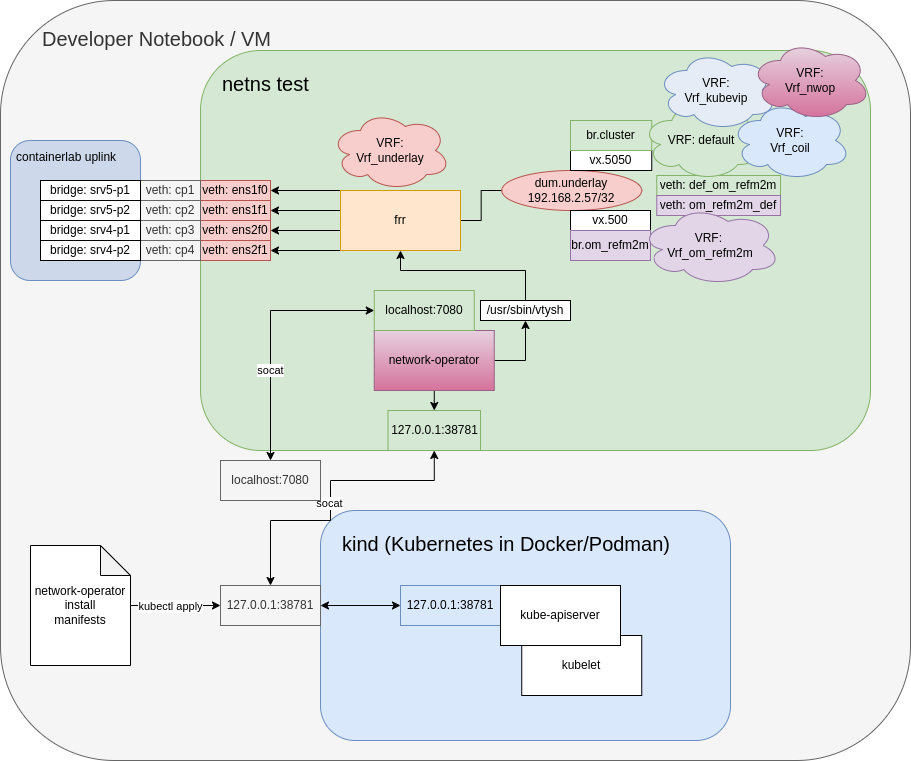

The diagram above was exported from draw.io. Its source (the exported page's mxGraphModel, read from the mxfile embedded in the PNG):
<mxGraphModel dx="1383" dy="878" grid="1" gridSize="10" guides="1" tooltips="1" connect="1" arrows="1" fold="1" page="1" pageScale="1" pageWidth="850" pageHeight="1100" math="0" shadow="0">
  <root>
    <mxCell id="0" />
    <mxCell id="1" parent="0" />
    <mxCell id="qMsLRq_LPOjLAS0bArvF-2" value="Developer Notebook / VM" style="rounded=1;whiteSpace=wrap;html=1;fillColor=#f5f5f5;strokeColor=#666666;verticalAlign=top;align=left;spacingTop=20;fontSize=20;spacingLeft=40;fontColor=#333333;" parent="1" vertex="1">
      <mxGeometry x="50" y="40" width="910" height="760" as="geometry" />
    </mxCell>
    <mxCell id="gz2Yi-kyLkoLTa3RXbDF-60" value="containerlab uplink" style="rounded=1;whiteSpace=wrap;html=1;fillColor=#cdd9ea;strokeColor=#6c8ebf;align=left;verticalAlign=top;spacingTop=3;spacingLeft=4;" vertex="1" parent="1">
      <mxGeometry x="60" y="180" width="130" height="140" as="geometry" />
    </mxCell>
    <mxCell id="qMsLRq_LPOjLAS0bArvF-3" value="netns test" style="rounded=1;whiteSpace=wrap;html=1;align=left;labelPosition=center;verticalLabelPosition=middle;verticalAlign=top;spacingTop=15;spacingLeft=20;fontSize=20;fillColor=#d5e8d4;strokeColor=#82b366;" parent="1" vertex="1">
      <mxGeometry x="250" y="90" width="670" height="400" as="geometry" />
    </mxCell>
    <mxCell id="gz2Yi-kyLkoLTa3RXbDF-2" value="&lt;font style=&quot;font-size: 20px;&quot;&gt;kind (Kubernetes in Docker/Podman)&lt;/font&gt;" style="rounded=1;whiteSpace=wrap;html=1;align=left;labelPosition=center;verticalLabelPosition=middle;verticalAlign=top;spacingTop=15;spacingLeft=20;fillColor=#dae8fc;strokeColor=#6c8ebf;" vertex="1" parent="1">
      <mxGeometry x="370" y="550" width="410" height="230" as="geometry" />
    </mxCell>
    <mxCell id="gz2Yi-kyLkoLTa3RXbDF-3" value="127.0.0.1:38781" style="rounded=0;whiteSpace=wrap;html=1;fillColor=#d5e8d4;strokeColor=#82b366;" vertex="1" parent="1">
      <mxGeometry x="437.5" y="450" width="92.5" height="40" as="geometry" />
    </mxCell>
    <mxCell id="gz2Yi-kyLkoLTa3RXbDF-5" style="edgeStyle=orthogonalEdgeStyle;rounded=0;orthogonalLoop=1;jettySize=auto;html=1;exitX=0.5;exitY=0;exitDx=0;exitDy=0;entryX=0.5;entryY=1;entryDx=0;entryDy=0;startArrow=classic;startFill=1;" edge="1" parent="1" source="gz2Yi-kyLkoLTa3RXbDF-4" target="gz2Yi-kyLkoLTa3RXbDF-3">
      <mxGeometry relative="1" as="geometry">
        <Array as="points">
          <mxPoint x="320" y="560" />
          <mxPoint x="380" y="560" />
          <mxPoint x="380" y="520" />
          <mxPoint x="484" y="520" />
        </Array>
      </mxGeometry>
    </mxCell>
    <mxCell id="gz2Yi-kyLkoLTa3RXbDF-28" value="socat" style="edgeLabel;html=1;align=center;verticalAlign=middle;resizable=0;points=[];" vertex="1" connectable="0" parent="gz2Yi-kyLkoLTa3RXbDF-5">
      <mxGeometry x="-0.05" y="1" relative="1" as="geometry">
        <mxPoint as="offset" />
      </mxGeometry>
    </mxCell>
    <mxCell id="gz2Yi-kyLkoLTa3RXbDF-44" style="edgeStyle=orthogonalEdgeStyle;rounded=0;orthogonalLoop=1;jettySize=auto;html=1;exitX=1;exitY=0.5;exitDx=0;exitDy=0;entryX=0;entryY=0.5;entryDx=0;entryDy=0;startArrow=classic;startFill=1;" edge="1" parent="1" source="gz2Yi-kyLkoLTa3RXbDF-4" target="gz2Yi-kyLkoLTa3RXbDF-43">
      <mxGeometry relative="1" as="geometry" />
    </mxCell>
    <mxCell id="gz2Yi-kyLkoLTa3RXbDF-4" value="127.0.0.1:38781" style="rounded=0;whiteSpace=wrap;html=1;fillColor=#f5f5f5;fontColor=#333333;strokeColor=#666666;" vertex="1" parent="1">
      <mxGeometry x="270" y="625" width="100" height="40" as="geometry" />
    </mxCell>
    <mxCell id="gz2Yi-kyLkoLTa3RXbDF-11" style="edgeStyle=orthogonalEdgeStyle;rounded=0;orthogonalLoop=1;jettySize=auto;html=1;exitX=0.5;exitY=1;exitDx=0;exitDy=0;entryX=0.5;entryY=0;entryDx=0;entryDy=0;" edge="1" parent="1" source="gz2Yi-kyLkoLTa3RXbDF-6" target="gz2Yi-kyLkoLTa3RXbDF-3">
      <mxGeometry relative="1" as="geometry">
        <mxPoint x="358.75" y="450" as="targetPoint" />
        <Array as="points">
          <mxPoint x="484" y="440" />
          <mxPoint x="484" y="440" />
        </Array>
      </mxGeometry>
    </mxCell>
    <mxCell id="gz2Yi-kyLkoLTa3RXbDF-13" style="edgeStyle=orthogonalEdgeStyle;rounded=0;orthogonalLoop=1;jettySize=auto;html=1;exitX=1;exitY=0.5;exitDx=0;exitDy=0;entryX=0.5;entryY=1;entryDx=0;entryDy=0;" edge="1" parent="1" source="gz2Yi-kyLkoLTa3RXbDF-6" target="gz2Yi-kyLkoLTa3RXbDF-12">
      <mxGeometry relative="1" as="geometry">
        <Array as="points">
          <mxPoint x="575" y="400" />
        </Array>
      </mxGeometry>
    </mxCell>
    <mxCell id="gz2Yi-kyLkoLTa3RXbDF-6" value="network-operator" style="rounded=0;whiteSpace=wrap;html=1;fillColor=#e6d0de;gradientColor=#d5739d;strokeColor=#996185;" vertex="1" parent="1">
      <mxGeometry x="423.75" y="370" width="120" height="60" as="geometry" />
    </mxCell>
    <mxCell id="gz2Yi-kyLkoLTa3RXbDF-8" value="veth: ens1f1" style="rounded=0;whiteSpace=wrap;html=1;fillColor=#f8cecc;strokeColor=#b85450;" vertex="1" parent="1">
      <mxGeometry x="250" y="240" width="70" height="20" as="geometry" />
    </mxCell>
    <mxCell id="gz2Yi-kyLkoLTa3RXbDF-9" value="veth: ens2f0" style="rounded=0;whiteSpace=wrap;html=1;fillColor=#f8cecc;strokeColor=#b85450;" vertex="1" parent="1">
      <mxGeometry x="250" y="260" width="70" height="20" as="geometry" />
    </mxCell>
    <mxCell id="gz2Yi-kyLkoLTa3RXbDF-20" style="edgeStyle=orthogonalEdgeStyle;rounded=0;orthogonalLoop=1;jettySize=auto;html=1;exitX=0;exitY=0;exitDx=0;exitDy=0;entryX=1;entryY=0.5;entryDx=0;entryDy=0;" edge="1" parent="1" source="gz2Yi-kyLkoLTa3RXbDF-10" target="gz2Yi-kyLkoLTa3RXbDF-16">
      <mxGeometry relative="1" as="geometry">
        <Array as="points">
          <mxPoint x="390" y="230" />
          <mxPoint x="390" y="230" />
        </Array>
      </mxGeometry>
    </mxCell>
    <mxCell id="gz2Yi-kyLkoLTa3RXbDF-21" style="edgeStyle=orthogonalEdgeStyle;rounded=0;orthogonalLoop=1;jettySize=auto;html=1;exitX=0;exitY=0.25;exitDx=0;exitDy=0;entryX=1;entryY=0.5;entryDx=0;entryDy=0;" edge="1" parent="1" source="gz2Yi-kyLkoLTa3RXbDF-10" target="gz2Yi-kyLkoLTa3RXbDF-8">
      <mxGeometry relative="1" as="geometry">
        <Array as="points">
          <mxPoint x="490" y="230" />
          <mxPoint x="390" y="230" />
          <mxPoint x="390" y="250" />
        </Array>
      </mxGeometry>
    </mxCell>
    <mxCell id="gz2Yi-kyLkoLTa3RXbDF-22" style="edgeStyle=orthogonalEdgeStyle;rounded=0;orthogonalLoop=1;jettySize=auto;html=1;exitX=0;exitY=0.5;exitDx=0;exitDy=0;entryX=1;entryY=0.5;entryDx=0;entryDy=0;" edge="1" parent="1" source="gz2Yi-kyLkoLTa3RXbDF-10" target="gz2Yi-kyLkoLTa3RXbDF-9">
      <mxGeometry relative="1" as="geometry">
        <Array as="points">
          <mxPoint x="490" y="250" />
          <mxPoint x="400" y="250" />
          <mxPoint x="400" y="270" />
        </Array>
      </mxGeometry>
    </mxCell>
    <mxCell id="gz2Yi-kyLkoLTa3RXbDF-23" style="edgeStyle=orthogonalEdgeStyle;rounded=0;orthogonalLoop=1;jettySize=auto;html=1;exitX=0;exitY=1;exitDx=0;exitDy=0;entryX=1;entryY=0.5;entryDx=0;entryDy=0;" edge="1" parent="1" source="gz2Yi-kyLkoLTa3RXbDF-10" target="gz2Yi-kyLkoLTa3RXbDF-15">
      <mxGeometry relative="1" as="geometry">
        <Array as="points">
          <mxPoint x="410" y="270" />
          <mxPoint x="410" y="290" />
        </Array>
      </mxGeometry>
    </mxCell>
    <mxCell id="gz2Yi-kyLkoLTa3RXbDF-56" style="edgeStyle=orthogonalEdgeStyle;rounded=0;orthogonalLoop=1;jettySize=auto;html=1;exitX=1;exitY=0.5;exitDx=0;exitDy=0;entryX=0;entryY=0.5;entryDx=0;entryDy=0;endArrow=none;endFill=0;" edge="1" parent="1" source="gz2Yi-kyLkoLTa3RXbDF-10" target="gz2Yi-kyLkoLTa3RXbDF-39">
      <mxGeometry relative="1" as="geometry" />
    </mxCell>
    <mxCell id="gz2Yi-kyLkoLTa3RXbDF-10" value="frr" style="rounded=0;whiteSpace=wrap;html=1;fillColor=#ffe6cc;strokeColor=#d79b00;" vertex="1" parent="1">
      <mxGeometry x="390" y="230" width="120" height="60" as="geometry" />
    </mxCell>
    <mxCell id="gz2Yi-kyLkoLTa3RXbDF-14" style="edgeStyle=orthogonalEdgeStyle;rounded=0;orthogonalLoop=1;jettySize=auto;html=1;exitX=0.5;exitY=0;exitDx=0;exitDy=0;entryX=0.5;entryY=1;entryDx=0;entryDy=0;" edge="1" parent="1" source="gz2Yi-kyLkoLTa3RXbDF-12" target="gz2Yi-kyLkoLTa3RXbDF-10">
      <mxGeometry relative="1" as="geometry">
        <Array as="points">
          <mxPoint x="575" y="310" />
          <mxPoint x="450" y="310" />
        </Array>
      </mxGeometry>
    </mxCell>
    <mxCell id="gz2Yi-kyLkoLTa3RXbDF-12" value="/usr/sbin/vtysh" style="rounded=0;whiteSpace=wrap;html=1;" vertex="1" parent="1">
      <mxGeometry x="530" y="340" width="90" height="20" as="geometry" />
    </mxCell>
    <mxCell id="gz2Yi-kyLkoLTa3RXbDF-15" value="veth: ens2f1" style="rounded=0;whiteSpace=wrap;html=1;fillColor=#f8cecc;strokeColor=#b85450;" vertex="1" parent="1">
      <mxGeometry x="250" y="280" width="70" height="20" as="geometry" />
    </mxCell>
    <mxCell id="gz2Yi-kyLkoLTa3RXbDF-16" value="veth: ens1f0" style="rounded=0;whiteSpace=wrap;html=1;fillColor=#f8cecc;strokeColor=#b85450;" vertex="1" parent="1">
      <mxGeometry x="250" y="220" width="70" height="20" as="geometry" />
    </mxCell>
    <mxCell id="gz2Yi-kyLkoLTa3RXbDF-25" value="localhost:7080" style="rounded=0;whiteSpace=wrap;html=1;fillColor=#d5e8d4;strokeColor=#82b366;" vertex="1" parent="1">
      <mxGeometry x="423.75" y="330" width="100" height="40" as="geometry" />
    </mxCell>
    <mxCell id="gz2Yi-kyLkoLTa3RXbDF-27" style="edgeStyle=orthogonalEdgeStyle;rounded=0;orthogonalLoop=1;jettySize=auto;html=1;entryX=0;entryY=0.5;entryDx=0;entryDy=0;startArrow=classic;startFill=1;" edge="1" parent="1" source="gz2Yi-kyLkoLTa3RXbDF-26" target="gz2Yi-kyLkoLTa3RXbDF-25">
      <mxGeometry relative="1" as="geometry">
        <Array as="points">
          <mxPoint x="320" y="350" />
        </Array>
      </mxGeometry>
    </mxCell>
    <mxCell id="gz2Yi-kyLkoLTa3RXbDF-29" value="socat" style="edgeLabel;html=1;align=center;verticalAlign=middle;resizable=0;points=[];" vertex="1" connectable="0" parent="gz2Yi-kyLkoLTa3RXbDF-27">
      <mxGeometry x="-0.2925" relative="1" as="geometry">
        <mxPoint as="offset" />
      </mxGeometry>
    </mxCell>
    <mxCell id="gz2Yi-kyLkoLTa3RXbDF-26" value="localhost:7080" style="rounded=0;whiteSpace=wrap;html=1;fillColor=#f5f5f5;fontColor=#333333;strokeColor=#666666;" vertex="1" parent="1">
      <mxGeometry x="270" y="500" width="100" height="40" as="geometry" />
    </mxCell>
    <mxCell id="gz2Yi-kyLkoLTa3RXbDF-31" value="veth: cp1" style="rounded=0;whiteSpace=wrap;html=1;fillColor=#f5f5f5;fontColor=#333333;strokeColor=#666666;" vertex="1" parent="1">
      <mxGeometry x="190" y="220" width="60" height="20" as="geometry" />
    </mxCell>
    <mxCell id="gz2Yi-kyLkoLTa3RXbDF-32" value="veth: cp2" style="rounded=0;whiteSpace=wrap;html=1;fillColor=#f5f5f5;fontColor=#333333;strokeColor=#666666;" vertex="1" parent="1">
      <mxGeometry x="190" y="240" width="60" height="20" as="geometry" />
    </mxCell>
    <mxCell id="gz2Yi-kyLkoLTa3RXbDF-33" value="veth: cp3" style="rounded=0;whiteSpace=wrap;html=1;fillColor=#f5f5f5;fontColor=#333333;strokeColor=#666666;" vertex="1" parent="1">
      <mxGeometry x="190" y="260" width="60" height="20" as="geometry" />
    </mxCell>
    <mxCell id="gz2Yi-kyLkoLTa3RXbDF-34" value="veth: cp4" style="rounded=0;whiteSpace=wrap;html=1;fillColor=#f5f5f5;fontColor=#333333;strokeColor=#666666;" vertex="1" parent="1">
      <mxGeometry x="190" y="280" width="60" height="20" as="geometry" />
    </mxCell>
    <mxCell id="gz2Yi-kyLkoLTa3RXbDF-35" value="bridge:&amp;nbsp;srv5-p1" style="rounded=0;whiteSpace=wrap;html=1;" vertex="1" parent="1">
      <mxGeometry x="90" y="220" width="100" height="20" as="geometry" />
    </mxCell>
    <mxCell id="gz2Yi-kyLkoLTa3RXbDF-36" value="bridge:&amp;nbsp;srv5-p2" style="rounded=0;whiteSpace=wrap;html=1;" vertex="1" parent="1">
      <mxGeometry x="90" y="240" width="100" height="20" as="geometry" />
    </mxCell>
    <mxCell id="gz2Yi-kyLkoLTa3RXbDF-37" value="bridge:&amp;nbsp;srv4-p1" style="rounded=0;whiteSpace=wrap;html=1;" vertex="1" parent="1">
      <mxGeometry x="90" y="260" width="100" height="20" as="geometry" />
    </mxCell>
    <mxCell id="gz2Yi-kyLkoLTa3RXbDF-38" value="bridge:&amp;nbsp;srv4-p2" style="rounded=0;whiteSpace=wrap;html=1;" vertex="1" parent="1">
      <mxGeometry x="90" y="280" width="100" height="20" as="geometry" />
    </mxCell>
    <mxCell id="gz2Yi-kyLkoLTa3RXbDF-39" value="dum.underlay&lt;br&gt;192.168.2.57/32" style="ellipse;whiteSpace=wrap;html=1;fillColor=#f8cecc;strokeColor=#b85450;" vertex="1" parent="1">
      <mxGeometry x="551.25" y="210" width="140" height="40" as="geometry" />
    </mxCell>
    <mxCell id="gz2Yi-kyLkoLTa3RXbDF-42" value="vx.5050" style="square;whiteSpace=wrap;html=1;" vertex="1" parent="1">
      <mxGeometry x="620" y="190" width="81.25" height="20" as="geometry" />
    </mxCell>
    <mxCell id="gz2Yi-kyLkoLTa3RXbDF-43" value="127.0.0.1:38781" style="rounded=0;whiteSpace=wrap;html=1;fillColor=#dae8fc;strokeColor=#6c8ebf;" vertex="1" parent="1">
      <mxGeometry x="450" y="625" width="100" height="40" as="geometry" />
    </mxCell>
    <mxCell id="gz2Yi-kyLkoLTa3RXbDF-46" value="br.cluster" style="rounded=0;whiteSpace=wrap;html=1;fillColor=#d5e8d4;strokeColor=#82b366;" vertex="1" parent="1">
      <mxGeometry x="620" y="160" width="81.25" height="30" as="geometry" />
    </mxCell>
    <mxCell id="gz2Yi-kyLkoLTa3RXbDF-41" value="vx.500" style="square;whiteSpace=wrap;html=1;" vertex="1" parent="1">
      <mxGeometry x="620" y="250" width="80" height="20" as="geometry" />
    </mxCell>
    <mxCell id="gz2Yi-kyLkoLTa3RXbDF-52" style="edgeStyle=orthogonalEdgeStyle;rounded=0;orthogonalLoop=1;jettySize=auto;html=1;entryX=0;entryY=0.5;entryDx=0;entryDy=0;" edge="1" parent="1" source="gz2Yi-kyLkoLTa3RXbDF-51" target="gz2Yi-kyLkoLTa3RXbDF-4">
      <mxGeometry relative="1" as="geometry" />
    </mxCell>
    <mxCell id="gz2Yi-kyLkoLTa3RXbDF-53" value="kubectl apply" style="edgeLabel;html=1;align=center;verticalAlign=middle;resizable=0;points=[];" vertex="1" connectable="0" parent="gz2Yi-kyLkoLTa3RXbDF-52">
      <mxGeometry x="-0.1333" y="-1" relative="1" as="geometry">
        <mxPoint as="offset" />
      </mxGeometry>
    </mxCell>
    <mxCell id="gz2Yi-kyLkoLTa3RXbDF-51" value="network-operator&lt;br&gt;install &lt;br&gt;manifests" style="shape=note;whiteSpace=wrap;html=1;backgroundOutline=1;darkOpacity=0.05;" vertex="1" parent="1">
      <mxGeometry x="80" y="585" width="100" height="120" as="geometry" />
    </mxCell>
    <mxCell id="gz2Yi-kyLkoLTa3RXbDF-54" value="veth: def_om_refm2m" style="rounded=0;whiteSpace=wrap;html=1;fillColor=#d5e8d4;strokeColor=#82b366;" vertex="1" parent="1">
      <mxGeometry x="706.25" y="215" width="123.75" height="20" as="geometry" />
    </mxCell>
    <mxCell id="gz2Yi-kyLkoLTa3RXbDF-55" value="veth: om_refm2m_def" style="rounded=0;whiteSpace=wrap;html=1;fillColor=#e1d5e7;strokeColor=#9673a6;" vertex="1" parent="1">
      <mxGeometry x="706.25" y="235" width="123.75" height="20" as="geometry" />
    </mxCell>
    <mxCell id="gz2Yi-kyLkoLTa3RXbDF-47" value="br.om_refm2m" style="rounded=0;whiteSpace=wrap;html=1;fillColor=#e1d5e7;strokeColor=#9673a6;" vertex="1" parent="1">
      <mxGeometry x="620" y="270" width="80" height="30" as="geometry" />
    </mxCell>
    <mxCell id="gz2Yi-kyLkoLTa3RXbDF-50" value="VRF:&amp;nbsp;&lt;br&gt;Vrf_om_refm2m" style="ellipse;shape=cloud;whiteSpace=wrap;html=1;fillColor=#e1d5e7;strokeColor=#9673a6;" vertex="1" parent="1">
      <mxGeometry x="690" y="245" width="140" height="80" as="geometry" />
    </mxCell>
    <mxCell id="gz2Yi-kyLkoLTa3RXbDF-49" value="VRF: default" style="ellipse;shape=cloud;whiteSpace=wrap;html=1;fillColor=#d5e8d4;strokeColor=#82b366;" vertex="1" parent="1">
      <mxGeometry x="691.25" y="140" width="120" height="80" as="geometry" />
    </mxCell>
    <mxCell id="gz2Yi-kyLkoLTa3RXbDF-57" value="VRF:&lt;br&gt;Vrf_underlay" style="ellipse;shape=cloud;whiteSpace=wrap;html=1;fillColor=#f8cecc;strokeColor=#b85450;" vertex="1" parent="1">
      <mxGeometry x="380" y="150" width="120" height="80" as="geometry" />
    </mxCell>
    <mxCell id="gz2Yi-kyLkoLTa3RXbDF-58" value="VRF:&lt;br&gt;Vrf_coil" style="ellipse;shape=cloud;whiteSpace=wrap;html=1;fillColor=#dae8fc;strokeColor=#6c8ebf;" vertex="1" parent="1">
      <mxGeometry x="780" y="140" width="120" height="80" as="geometry" />
    </mxCell>
    <mxCell id="gz2Yi-kyLkoLTa3RXbDF-59" value="VRF:&lt;br&gt;Vrf_kubevip" style="ellipse;shape=cloud;whiteSpace=wrap;html=1;fillColor=#e6ecf5;strokeColor=#6c8ebf;" vertex="1" parent="1">
      <mxGeometry x="706.25" y="90" width="120" height="80" as="geometry" />
    </mxCell>
    <mxCell id="gz2Yi-kyLkoLTa3RXbDF-61" value="VRF:&lt;br&gt;Vrf_nwop" style="ellipse;shape=cloud;whiteSpace=wrap;html=1;fillColor=#e6d0de;strokeColor=#996185;gradientColor=#d5739d;" vertex="1" parent="1">
      <mxGeometry x="800" y="80" width="120" height="80" as="geometry" />
    </mxCell>
    <mxCell id="gz2Yi-kyLkoLTa3RXbDF-62" value="kubelet" style="rounded=0;whiteSpace=wrap;html=1;" vertex="1" parent="1">
      <mxGeometry x="571.25" y="675" width="120" height="60" as="geometry" />
    </mxCell>
    <mxCell id="gz2Yi-kyLkoLTa3RXbDF-7" value="kube-apiserver" style="rounded=0;whiteSpace=wrap;html=1;" vertex="1" parent="1">
      <mxGeometry x="550" y="625" width="120" height="60" as="geometry" />
    </mxCell>
  </root>
</mxGraphModel>